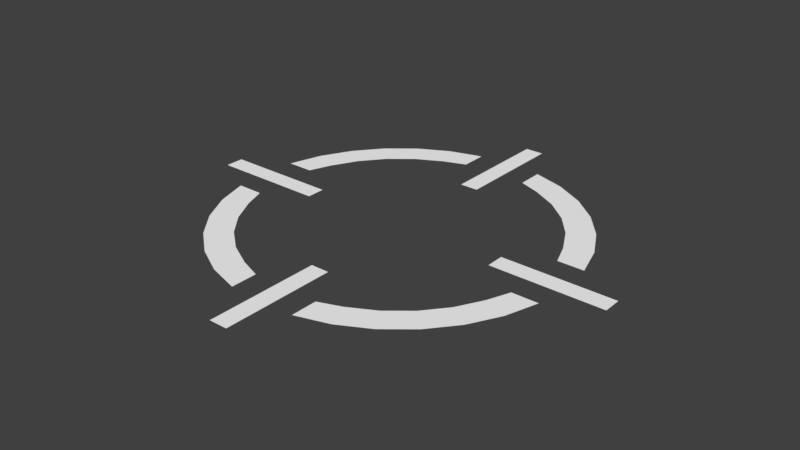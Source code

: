 # Source: reti.blend  (saved by Blender 2.78.0; exported with 4.5.12 LTS)
import bpy
from mathutils import Matrix  # noqa: F401  (used for matrix-valued properties, if any)

bpy.ops.wm.read_factory_settings(use_empty=True)
scene = bpy.context.scene
scene.name = 'Scene'

# ---- collections
col_collection_1 = bpy.data.collections.new('Collection 1'); scene.collection.children.link(col_collection_1)

# ---- materials (node trees are filled in below, after node groups)
mat_material_001 = bpy.data.materials.new('Material.001')
mat_material_001.alpha_threshold = 0.0
mat_material_001.use_transparent_shadow = False
mat_material_001.diffuse_color = (1.0, 1.0, 1.0, 1.0)
mat_material_001.roughness = 0.5
mat_material_001.specular_intensity = 0.0

# ---- material node trees

# ---- world
world_world = bpy.data.worlds.new('World'); scene.world = world_world
world_world.color = (0.05088, 0.05088, 0.05088)
world_world.use_sun_shadow = False
world_world.sun_shadow_jitter_overblur = 0.0
world_world.cycles.sampling_method = 'MANUAL'

# ---- meshes
me_circle = bpy.data.meshes.new('Circle')
me_circle.from_pydata([(-0.01951, 0.09808, 0.0), (-0.03827, 0.09239, 0.0), (-0.05556, 0.08315, 0.0), (-0.07071, 0.07071, 0.0), (-0.08315, 0.05556, 0.0), (-0.09239, 0.03827, 0.0), (-0.09808, 0.01951, 0.0), (-0.09808, -0.01951, 0.0), (-0.09239, -0.03827, 0.0), (-0.08315, -0.05556, 0.0), (-0.07071, -0.07071, 0.0), (-0.05556, -0.08315, 0.0), (-0.03827, -0.09239, 0.0), (-0.01951, -0.09808, 0.0), (0.01951, -0.09808, 0.0), (0.03827, -0.09239, 0.0), (0.05556, -0.08315, 0.0), (0.07071, -0.07071, 0.0), (0.08315, -0.05556, 0.0), (0.09239, -0.03827, 0.0), (0.09808, -0.01951, 0.0), (0.09808, 0.01951, 0.0), (0.09239, 0.03827, 0.0), (0.08315, 0.05556, 0.0), (0.07071, 0.07071, 0.0), (0.05556, 0.08315, 0.0), (0.03827, 0.09239, 0.0), (0.01951, 0.09808, 0.0), (-0.01951, 0.08299, 0.0), (-0.03238, 0.07817, 0.0), (-0.04701, 0.07035, 0.0), (-0.05983, 0.05983, 0.0), (-0.07035, 0.04701, 0.0), (-0.07817, 0.03238, 0.0), (-0.08299, 0.01951, 0.0), (-0.08299, -0.01951, 0.0), (-0.07817, -0.03238, 0.0), (-0.07035, -0.04701, 0.0), (-0.05983, -0.05983, 0.0), (-0.04701, -0.07035, 0.0), (-0.03238, -0.07817, 0.0), (-0.01951, -0.08299, 0.0), (0.01951, -0.08299, 0.0), (0.03238, -0.07817, 0.0), (0.04701, -0.07035, 0.0), (0.05983, -0.05983, 0.0), (0.07035, -0.04701, 0.0), (0.07817, -0.03238, 0.0), (0.08299, -0.01951, 0.0), (0.08299, 0.01951, 0.0), (0.07817, 0.03238, 0.0), (0.07035, 0.04701, 0.0), (0.05983, 0.05983, 0.0), (0.04701, 0.07035, 0.0), (0.03238, 0.07817, 0.0), (0.01951, 0.08299, 0.0), (-5.65e-09, 0.1243, 0.0), (-0.1243, 7.033e-09, 0.0), (3.11e-08, -0.1243, 0.0), (0.1247, 9.229e-08, 0.0), (-1.89e-09, 0.0595, 0.0), (-0.0595, 5.522e-09, 0.0), (2.808e-08, -0.0595, 0.0), (0.05991, 8.281e-08, 0.0), (-0.005282, 0.0595, 0.0), (-0.0595, 0.005282, 0.0), (-0.0595, -0.005282, 0.0), (-0.005282, -0.0595, 0.0), (0.005282, -0.0595, 0.0), (0.05991, -0.005282, 0.0), (0.05991, 0.005282, 0.0), (0.005282, 0.0595, 0.0), (-0.005282, 0.1243, 0.0), (-0.1243, 0.005282, 0.0), (-0.1243, -0.005282, 0.0), (-0.005282, -0.1243, 0.0), (0.005282, -0.1243, 0.0), (0.1247, -0.005282, 0.0), (0.1247, 0.005282, 0.0), (0.005282, 0.1243, 0.0)], [], [(64, 60, 56, 72), (29, 28, 0, 1), (30, 29, 1, 2), (31, 30, 2, 3), (32, 31, 3, 4), (33, 32, 4, 5), (34, 33, 5, 6), (36, 35, 7, 8), (37, 36, 8, 9), (38, 37, 9, 10), (39, 38, 10, 11), (40, 39, 11, 12), (41, 40, 12, 13), (43, 42, 14, 15), (44, 43, 15, 16), (45, 44, 16, 17), (46, 45, 17, 18), (47, 46, 18, 19), (48, 47, 19, 20), (50, 49, 21, 22), (51, 50, 22, 23), (52, 51, 23, 24), (53, 52, 24, 25), (54, 53, 25, 26), (55, 54, 26, 27), (66, 61, 57, 74), (68, 62, 58, 76), (70, 63, 59, 78), (60, 71, 79, 56), (63, 69, 77, 59), (62, 67, 75, 58), (61, 65, 73, 57)])
me_circle.materials.append(mat_material_001)
me_circle.use_remesh_preserve_volume = False
me_circle.use_remesh_preserve_attributes = False
me_circle.use_mirror_vertex_groups = False
me_circle.update()

# ---- objects
ob_reti = bpy.data.objects.new('reti', me_circle)

# ---- transforms, parenting, visibility, modifiers, constraints
ob_reti.location = (0.0, 0.0, 0.0)
ob_reti.lineart.crease_threshold = 0.0

# ---- collection membership
col_collection_1.objects.link(ob_reti)

# ---- scene / render settings (as saved in the file)
scene.frame_start = 1; scene.frame_end = 250; scene.frame_set(1)
scene.render.engine = 'BLENDER_EEVEE_NEXT'
scene.render.resolution_percentage = 50
scene.render.dither_intensity = 0.0
scene.cycles.use_denoising = False
scene.cycles.samples = 128
scene.cycles.sampling_pattern = 'TABULATED_SOBOL'
scene.cycles.light_sampling_threshold = 0.0
scene.cycles.use_adaptive_sampling = False
scene.cycles.use_light_tree = False
scene.cycles.blur_glossy = 0.0
scene.cycles.sample_clamp_indirect = 0.0
scene.view_settings.view_transform = 'Standard'
bpy.context.view_layer.update()

# ---- added for rendering (the .blend has no active camera and no usable light): camera, sun
cam_auto = bpy.data.cameras.new('AutoCamera')
cam_auto.lens = 50.0
cam_auto.sensor_width = 36.0
cam_auto.clip_end = 1000.0
ob_auto_camera = bpy.data.objects.new('AutoCamera', cam_auto)
scene.collection.objects.link(ob_auto_camera)
ob_auto_camera.location = (0.325762, -0.390667, 0.260445)
ob_auto_camera.rotation_euler = (1.09748, -7.21219e-08, 0.694738)
scene.camera = ob_auto_camera
light_auto_sun = bpy.data.lights.new('AutoSun', 'SUN')
light_auto_sun.energy = 3.0
light_auto_sun.angle = 0.0523599
ob_auto_sun = bpy.data.objects.new('AutoSun', light_auto_sun)
scene.collection.objects.link(ob_auto_sun)
ob_auto_sun.rotation_euler = (0.872665, 0.174533, 0.523599)
bpy.context.view_layer.update()
